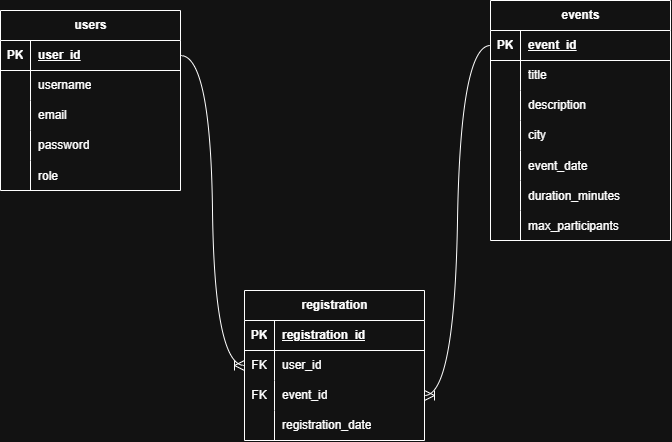

The diagram above was exported from draw.io. Its source (the exported page's mxGraphModel, read from the mxfile embedded in the PNG):
<mxGraphModel dx="1022" dy="616" grid="1" gridSize="10" guides="1" tooltips="1" connect="1" arrows="1" fold="1" page="1" pageScale="1" pageWidth="827" pageHeight="1169" math="0" shadow="0">
  <root>
    <mxCell id="0" />
    <mxCell id="1" parent="0" />
    <mxCell id="SEt-zQ6LoPg3yMIKPK1b-1" parent="1" style="shape=table;startSize=30;container=1;collapsible=1;childLayout=tableLayout;fixedRows=1;rowLines=0;fontStyle=1;align=center;resizeLast=1;html=1;" value="users" vertex="1">
      <mxGeometry height="180" width="180" x="80" y="40" as="geometry" />
    </mxCell>
    <mxCell id="SEt-zQ6LoPg3yMIKPK1b-2" parent="SEt-zQ6LoPg3yMIKPK1b-1" style="shape=tableRow;horizontal=0;startSize=0;swimlaneHead=0;swimlaneBody=0;fillColor=none;collapsible=0;dropTarget=0;points=[[0,0.5],[1,0.5]];portConstraint=eastwest;top=0;left=0;right=0;bottom=1;" value="" vertex="1">
      <mxGeometry height="30" width="180" y="30" as="geometry" />
    </mxCell>
    <mxCell id="SEt-zQ6LoPg3yMIKPK1b-3" parent="SEt-zQ6LoPg3yMIKPK1b-2" style="shape=partialRectangle;connectable=0;fillColor=none;top=0;left=0;bottom=0;right=0;fontStyle=1;overflow=hidden;whiteSpace=wrap;html=1;" value="PK" vertex="1">
      <mxGeometry height="30" width="30" as="geometry">
        <mxRectangle height="30" width="30" as="alternateBounds" />
      </mxGeometry>
    </mxCell>
    <mxCell id="SEt-zQ6LoPg3yMIKPK1b-4" parent="SEt-zQ6LoPg3yMIKPK1b-2" style="shape=partialRectangle;connectable=0;fillColor=none;top=0;left=0;bottom=0;right=0;align=left;spacingLeft=6;fontStyle=5;overflow=hidden;whiteSpace=wrap;html=1;" value="user_id" vertex="1">
      <mxGeometry height="30" width="150" x="30" as="geometry">
        <mxRectangle height="30" width="150" as="alternateBounds" />
      </mxGeometry>
    </mxCell>
    <mxCell id="SEt-zQ6LoPg3yMIKPK1b-5" parent="SEt-zQ6LoPg3yMIKPK1b-1" style="shape=tableRow;horizontal=0;startSize=0;swimlaneHead=0;swimlaneBody=0;fillColor=none;collapsible=0;dropTarget=0;points=[[0,0.5],[1,0.5]];portConstraint=eastwest;top=0;left=0;right=0;bottom=0;" value="" vertex="1">
      <mxGeometry height="30" width="180" y="60" as="geometry" />
    </mxCell>
    <mxCell id="SEt-zQ6LoPg3yMIKPK1b-6" parent="SEt-zQ6LoPg3yMIKPK1b-5" style="shape=partialRectangle;connectable=0;fillColor=none;top=0;left=0;bottom=0;right=0;editable=1;overflow=hidden;whiteSpace=wrap;html=1;" value="" vertex="1">
      <mxGeometry height="30" width="30" as="geometry">
        <mxRectangle height="30" width="30" as="alternateBounds" />
      </mxGeometry>
    </mxCell>
    <mxCell id="SEt-zQ6LoPg3yMIKPK1b-7" parent="SEt-zQ6LoPg3yMIKPK1b-5" style="shape=partialRectangle;connectable=0;fillColor=none;top=0;left=0;bottom=0;right=0;align=left;spacingLeft=6;overflow=hidden;whiteSpace=wrap;html=1;" value="username" vertex="1">
      <mxGeometry height="30" width="150" x="30" as="geometry">
        <mxRectangle height="30" width="150" as="alternateBounds" />
      </mxGeometry>
    </mxCell>
    <mxCell id="SEt-zQ6LoPg3yMIKPK1b-8" parent="SEt-zQ6LoPg3yMIKPK1b-1" style="shape=tableRow;horizontal=0;startSize=0;swimlaneHead=0;swimlaneBody=0;fillColor=none;collapsible=0;dropTarget=0;points=[[0,0.5],[1,0.5]];portConstraint=eastwest;top=0;left=0;right=0;bottom=0;" value="" vertex="1">
      <mxGeometry height="30" width="180" y="90" as="geometry" />
    </mxCell>
    <mxCell id="SEt-zQ6LoPg3yMIKPK1b-9" parent="SEt-zQ6LoPg3yMIKPK1b-8" style="shape=partialRectangle;connectable=0;fillColor=none;top=0;left=0;bottom=0;right=0;editable=1;overflow=hidden;whiteSpace=wrap;html=1;" value="" vertex="1">
      <mxGeometry height="30" width="30" as="geometry">
        <mxRectangle height="30" width="30" as="alternateBounds" />
      </mxGeometry>
    </mxCell>
    <mxCell id="SEt-zQ6LoPg3yMIKPK1b-10" parent="SEt-zQ6LoPg3yMIKPK1b-8" style="shape=partialRectangle;connectable=0;fillColor=none;top=0;left=0;bottom=0;right=0;align=left;spacingLeft=6;overflow=hidden;whiteSpace=wrap;html=1;" value="email" vertex="1">
      <mxGeometry height="30" width="150" x="30" as="geometry">
        <mxRectangle height="30" width="150" as="alternateBounds" />
      </mxGeometry>
    </mxCell>
    <mxCell id="SEt-zQ6LoPg3yMIKPK1b-11" parent="SEt-zQ6LoPg3yMIKPK1b-1" style="shape=tableRow;horizontal=0;startSize=0;swimlaneHead=0;swimlaneBody=0;fillColor=none;collapsible=0;dropTarget=0;points=[[0,0.5],[1,0.5]];portConstraint=eastwest;top=0;left=0;right=0;bottom=0;" value="" vertex="1">
      <mxGeometry height="30" width="180" y="120" as="geometry" />
    </mxCell>
    <mxCell id="SEt-zQ6LoPg3yMIKPK1b-12" parent="SEt-zQ6LoPg3yMIKPK1b-11" style="shape=partialRectangle;connectable=0;fillColor=none;top=0;left=0;bottom=0;right=0;editable=1;overflow=hidden;whiteSpace=wrap;html=1;" value="" vertex="1">
      <mxGeometry height="30" width="30" as="geometry">
        <mxRectangle height="30" width="30" as="alternateBounds" />
      </mxGeometry>
    </mxCell>
    <mxCell id="SEt-zQ6LoPg3yMIKPK1b-13" parent="SEt-zQ6LoPg3yMIKPK1b-11" style="shape=partialRectangle;connectable=0;fillColor=none;top=0;left=0;bottom=0;right=0;align=left;spacingLeft=6;overflow=hidden;whiteSpace=wrap;html=1;" value="password" vertex="1">
      <mxGeometry height="30" width="150" x="30" as="geometry">
        <mxRectangle height="30" width="150" as="alternateBounds" />
      </mxGeometry>
    </mxCell>
    <mxCell id="SEt-zQ6LoPg3yMIKPK1b-14" parent="SEt-zQ6LoPg3yMIKPK1b-1" style="shape=tableRow;horizontal=0;startSize=0;swimlaneHead=0;swimlaneBody=0;fillColor=none;collapsible=0;dropTarget=0;points=[[0,0.5],[1,0.5]];portConstraint=eastwest;top=0;left=0;right=0;bottom=0;" value="" vertex="1">
      <mxGeometry height="30" width="180" y="150" as="geometry" />
    </mxCell>
    <mxCell id="SEt-zQ6LoPg3yMIKPK1b-15" parent="SEt-zQ6LoPg3yMIKPK1b-14" style="shape=partialRectangle;connectable=0;fillColor=none;top=0;left=0;bottom=0;right=0;editable=1;overflow=hidden;" value="" vertex="1">
      <mxGeometry height="30" width="30" as="geometry">
        <mxRectangle height="30" width="30" as="alternateBounds" />
      </mxGeometry>
    </mxCell>
    <mxCell id="SEt-zQ6LoPg3yMIKPK1b-16" parent="SEt-zQ6LoPg3yMIKPK1b-14" style="shape=partialRectangle;connectable=0;fillColor=none;top=0;left=0;bottom=0;right=0;align=left;spacingLeft=6;overflow=hidden;" value="role" vertex="1">
      <mxGeometry height="30" width="150" x="30" as="geometry">
        <mxRectangle height="30" width="150" as="alternateBounds" />
      </mxGeometry>
    </mxCell>
    <mxCell id="SEt-zQ6LoPg3yMIKPK1b-17" parent="1" style="shape=table;startSize=30;container=1;collapsible=1;childLayout=tableLayout;fixedRows=1;rowLines=0;fontStyle=1;align=center;resizeLast=1;html=1;" value="events" vertex="1">
      <mxGeometry height="240" width="180" x="570" y="30" as="geometry" />
    </mxCell>
    <mxCell id="SEt-zQ6LoPg3yMIKPK1b-18" parent="SEt-zQ6LoPg3yMIKPK1b-17" style="shape=tableRow;horizontal=0;startSize=0;swimlaneHead=0;swimlaneBody=0;fillColor=none;collapsible=0;dropTarget=0;points=[[0,0.5],[1,0.5]];portConstraint=eastwest;top=0;left=0;right=0;bottom=1;" value="" vertex="1">
      <mxGeometry height="30" width="180" y="30" as="geometry" />
    </mxCell>
    <mxCell id="SEt-zQ6LoPg3yMIKPK1b-19" parent="SEt-zQ6LoPg3yMIKPK1b-18" style="shape=partialRectangle;connectable=0;fillColor=none;top=0;left=0;bottom=0;right=0;fontStyle=1;overflow=hidden;whiteSpace=wrap;html=1;" value="PK" vertex="1">
      <mxGeometry height="30" width="30" as="geometry">
        <mxRectangle height="30" width="30" as="alternateBounds" />
      </mxGeometry>
    </mxCell>
    <mxCell id="SEt-zQ6LoPg3yMIKPK1b-20" parent="SEt-zQ6LoPg3yMIKPK1b-18" style="shape=partialRectangle;connectable=0;fillColor=none;top=0;left=0;bottom=0;right=0;align=left;spacingLeft=6;fontStyle=5;overflow=hidden;whiteSpace=wrap;html=1;" value="event_id" vertex="1">
      <mxGeometry height="30" width="150" x="30" as="geometry">
        <mxRectangle height="30" width="150" as="alternateBounds" />
      </mxGeometry>
    </mxCell>
    <mxCell id="SEt-zQ6LoPg3yMIKPK1b-21" parent="SEt-zQ6LoPg3yMIKPK1b-17" style="shape=tableRow;horizontal=0;startSize=0;swimlaneHead=0;swimlaneBody=0;fillColor=none;collapsible=0;dropTarget=0;points=[[0,0.5],[1,0.5]];portConstraint=eastwest;top=0;left=0;right=0;bottom=0;" value="" vertex="1">
      <mxGeometry height="30" width="180" y="60" as="geometry" />
    </mxCell>
    <mxCell id="SEt-zQ6LoPg3yMIKPK1b-22" parent="SEt-zQ6LoPg3yMIKPK1b-21" style="shape=partialRectangle;connectable=0;fillColor=none;top=0;left=0;bottom=0;right=0;editable=1;overflow=hidden;whiteSpace=wrap;html=1;" value="" vertex="1">
      <mxGeometry height="30" width="30" as="geometry">
        <mxRectangle height="30" width="30" as="alternateBounds" />
      </mxGeometry>
    </mxCell>
    <mxCell id="SEt-zQ6LoPg3yMIKPK1b-23" parent="SEt-zQ6LoPg3yMIKPK1b-21" style="shape=partialRectangle;connectable=0;fillColor=none;top=0;left=0;bottom=0;right=0;align=left;spacingLeft=6;overflow=hidden;whiteSpace=wrap;html=1;" value="title" vertex="1">
      <mxGeometry height="30" width="150" x="30" as="geometry">
        <mxRectangle height="30" width="150" as="alternateBounds" />
      </mxGeometry>
    </mxCell>
    <mxCell id="SEt-zQ6LoPg3yMIKPK1b-24" parent="SEt-zQ6LoPg3yMIKPK1b-17" style="shape=tableRow;horizontal=0;startSize=0;swimlaneHead=0;swimlaneBody=0;fillColor=none;collapsible=0;dropTarget=0;points=[[0,0.5],[1,0.5]];portConstraint=eastwest;top=0;left=0;right=0;bottom=0;" value="" vertex="1">
      <mxGeometry height="30" width="180" y="90" as="geometry" />
    </mxCell>
    <mxCell id="SEt-zQ6LoPg3yMIKPK1b-25" parent="SEt-zQ6LoPg3yMIKPK1b-24" style="shape=partialRectangle;connectable=0;fillColor=none;top=0;left=0;bottom=0;right=0;editable=1;overflow=hidden;whiteSpace=wrap;html=1;" value="" vertex="1">
      <mxGeometry height="30" width="30" as="geometry">
        <mxRectangle height="30" width="30" as="alternateBounds" />
      </mxGeometry>
    </mxCell>
    <mxCell id="SEt-zQ6LoPg3yMIKPK1b-26" parent="SEt-zQ6LoPg3yMIKPK1b-24" style="shape=partialRectangle;connectable=0;fillColor=none;top=0;left=0;bottom=0;right=0;align=left;spacingLeft=6;overflow=hidden;whiteSpace=wrap;html=1;" value="description" vertex="1">
      <mxGeometry height="30" width="150" x="30" as="geometry">
        <mxRectangle height="30" width="150" as="alternateBounds" />
      </mxGeometry>
    </mxCell>
    <mxCell id="SEt-zQ6LoPg3yMIKPK1b-27" parent="SEt-zQ6LoPg3yMIKPK1b-17" style="shape=tableRow;horizontal=0;startSize=0;swimlaneHead=0;swimlaneBody=0;fillColor=none;collapsible=0;dropTarget=0;points=[[0,0.5],[1,0.5]];portConstraint=eastwest;top=0;left=0;right=0;bottom=0;" value="" vertex="1">
      <mxGeometry height="30" width="180" y="120" as="geometry" />
    </mxCell>
    <mxCell id="SEt-zQ6LoPg3yMIKPK1b-28" parent="SEt-zQ6LoPg3yMIKPK1b-27" style="shape=partialRectangle;connectable=0;fillColor=none;top=0;left=0;bottom=0;right=0;editable=1;overflow=hidden;whiteSpace=wrap;html=1;" value="" vertex="1">
      <mxGeometry height="30" width="30" as="geometry">
        <mxRectangle height="30" width="30" as="alternateBounds" />
      </mxGeometry>
    </mxCell>
    <mxCell id="SEt-zQ6LoPg3yMIKPK1b-29" parent="SEt-zQ6LoPg3yMIKPK1b-27" style="shape=partialRectangle;connectable=0;fillColor=none;top=0;left=0;bottom=0;right=0;align=left;spacingLeft=6;overflow=hidden;whiteSpace=wrap;html=1;" value="city" vertex="1">
      <mxGeometry height="30" width="150" x="30" as="geometry">
        <mxRectangle height="30" width="150" as="alternateBounds" />
      </mxGeometry>
    </mxCell>
    <mxCell id="SEt-zQ6LoPg3yMIKPK1b-30" parent="SEt-zQ6LoPg3yMIKPK1b-17" style="shape=tableRow;horizontal=0;startSize=0;swimlaneHead=0;swimlaneBody=0;fillColor=none;collapsible=0;dropTarget=0;points=[[0,0.5],[1,0.5]];portConstraint=eastwest;top=0;left=0;right=0;bottom=0;" value="" vertex="1">
      <mxGeometry height="30" width="180" y="150" as="geometry" />
    </mxCell>
    <mxCell id="SEt-zQ6LoPg3yMIKPK1b-31" parent="SEt-zQ6LoPg3yMIKPK1b-30" style="shape=partialRectangle;connectable=0;fillColor=none;top=0;left=0;bottom=0;right=0;editable=1;overflow=hidden;" value="" vertex="1">
      <mxGeometry height="30" width="30" as="geometry">
        <mxRectangle height="30" width="30" as="alternateBounds" />
      </mxGeometry>
    </mxCell>
    <mxCell id="SEt-zQ6LoPg3yMIKPK1b-32" parent="SEt-zQ6LoPg3yMIKPK1b-30" style="shape=partialRectangle;connectable=0;fillColor=none;top=0;left=0;bottom=0;right=0;align=left;spacingLeft=6;overflow=hidden;" value="event_date" vertex="1">
      <mxGeometry height="30" width="150" x="30" as="geometry">
        <mxRectangle height="30" width="150" as="alternateBounds" />
      </mxGeometry>
    </mxCell>
    <mxCell id="SEt-zQ6LoPg3yMIKPK1b-33" parent="SEt-zQ6LoPg3yMIKPK1b-17" style="shape=tableRow;horizontal=0;startSize=0;swimlaneHead=0;swimlaneBody=0;fillColor=none;collapsible=0;dropTarget=0;points=[[0,0.5],[1,0.5]];portConstraint=eastwest;top=0;left=0;right=0;bottom=0;" value="" vertex="1">
      <mxGeometry height="30" width="180" y="180" as="geometry" />
    </mxCell>
    <mxCell id="SEt-zQ6LoPg3yMIKPK1b-34" parent="SEt-zQ6LoPg3yMIKPK1b-33" style="shape=partialRectangle;connectable=0;fillColor=none;top=0;left=0;bottom=0;right=0;editable=1;overflow=hidden;" value="" vertex="1">
      <mxGeometry height="30" width="30" as="geometry">
        <mxRectangle height="30" width="30" as="alternateBounds" />
      </mxGeometry>
    </mxCell>
    <mxCell id="SEt-zQ6LoPg3yMIKPK1b-35" parent="SEt-zQ6LoPg3yMIKPK1b-33" style="shape=partialRectangle;connectable=0;fillColor=none;top=0;left=0;bottom=0;right=0;align=left;spacingLeft=6;overflow=hidden;" value="duration_minutes" vertex="1">
      <mxGeometry height="30" width="150" x="30" as="geometry">
        <mxRectangle height="30" width="150" as="alternateBounds" />
      </mxGeometry>
    </mxCell>
    <mxCell id="SEt-zQ6LoPg3yMIKPK1b-37" parent="SEt-zQ6LoPg3yMIKPK1b-17" style="shape=tableRow;horizontal=0;startSize=0;swimlaneHead=0;swimlaneBody=0;fillColor=none;collapsible=0;dropTarget=0;points=[[0,0.5],[1,0.5]];portConstraint=eastwest;top=0;left=0;right=0;bottom=0;" value="" vertex="1">
      <mxGeometry height="30" width="180" y="210" as="geometry" />
    </mxCell>
    <mxCell id="SEt-zQ6LoPg3yMIKPK1b-38" parent="SEt-zQ6LoPg3yMIKPK1b-37" style="shape=partialRectangle;connectable=0;fillColor=none;top=0;left=0;bottom=0;right=0;editable=1;overflow=hidden;" value="" vertex="1">
      <mxGeometry height="30" width="30" as="geometry">
        <mxRectangle height="30" width="30" as="alternateBounds" />
      </mxGeometry>
    </mxCell>
    <mxCell id="SEt-zQ6LoPg3yMIKPK1b-39" parent="SEt-zQ6LoPg3yMIKPK1b-37" style="shape=partialRectangle;connectable=0;fillColor=none;top=0;left=0;bottom=0;right=0;align=left;spacingLeft=6;overflow=hidden;" value="max_participants" vertex="1">
      <mxGeometry height="30" width="150" x="30" as="geometry">
        <mxRectangle height="30" width="150" as="alternateBounds" />
      </mxGeometry>
    </mxCell>
    <mxCell id="SEt-zQ6LoPg3yMIKPK1b-87" parent="1" style="shape=table;startSize=30;container=1;collapsible=1;childLayout=tableLayout;fixedRows=1;rowLines=0;fontStyle=1;align=center;resizeLast=1;html=1;" value="registration" vertex="1">
      <mxGeometry height="150" width="180" x="324" y="320" as="geometry" />
    </mxCell>
    <mxCell id="SEt-zQ6LoPg3yMIKPK1b-88" parent="SEt-zQ6LoPg3yMIKPK1b-87" style="shape=tableRow;horizontal=0;startSize=0;swimlaneHead=0;swimlaneBody=0;fillColor=none;collapsible=0;dropTarget=0;points=[[0,0.5],[1,0.5]];portConstraint=eastwest;top=0;left=0;right=0;bottom=1;" value="" vertex="1">
      <mxGeometry height="30" width="180" y="30" as="geometry" />
    </mxCell>
    <mxCell id="SEt-zQ6LoPg3yMIKPK1b-89" parent="SEt-zQ6LoPg3yMIKPK1b-88" style="shape=partialRectangle;connectable=0;fillColor=none;top=0;left=0;bottom=0;right=0;fontStyle=1;overflow=hidden;whiteSpace=wrap;html=1;" value="PK" vertex="1">
      <mxGeometry height="30" width="30" as="geometry">
        <mxRectangle height="30" width="30" as="alternateBounds" />
      </mxGeometry>
    </mxCell>
    <mxCell id="SEt-zQ6LoPg3yMIKPK1b-90" parent="SEt-zQ6LoPg3yMIKPK1b-88" style="shape=partialRectangle;connectable=0;fillColor=none;top=0;left=0;bottom=0;right=0;align=left;spacingLeft=6;fontStyle=5;overflow=hidden;whiteSpace=wrap;html=1;" value="registration_id" vertex="1">
      <mxGeometry height="30" width="150" x="30" as="geometry">
        <mxRectangle height="30" width="150" as="alternateBounds" />
      </mxGeometry>
    </mxCell>
    <mxCell id="SEt-zQ6LoPg3yMIKPK1b-91" parent="SEt-zQ6LoPg3yMIKPK1b-87" style="shape=tableRow;horizontal=0;startSize=0;swimlaneHead=0;swimlaneBody=0;fillColor=none;collapsible=0;dropTarget=0;points=[[0,0.5],[1,0.5]];portConstraint=eastwest;top=0;left=0;right=0;bottom=0;" value="" vertex="1">
      <mxGeometry height="30" width="180" y="60" as="geometry" />
    </mxCell>
    <mxCell id="SEt-zQ6LoPg3yMIKPK1b-92" parent="SEt-zQ6LoPg3yMIKPK1b-91" style="shape=partialRectangle;connectable=0;fillColor=none;top=0;left=0;bottom=0;right=0;editable=1;overflow=hidden;whiteSpace=wrap;html=1;" value="FK" vertex="1">
      <mxGeometry height="30" width="30" as="geometry">
        <mxRectangle height="30" width="30" as="alternateBounds" />
      </mxGeometry>
    </mxCell>
    <mxCell id="SEt-zQ6LoPg3yMIKPK1b-93" parent="SEt-zQ6LoPg3yMIKPK1b-91" style="shape=partialRectangle;connectable=0;fillColor=none;top=0;left=0;bottom=0;right=0;align=left;spacingLeft=6;overflow=hidden;whiteSpace=wrap;html=1;" value="user_id" vertex="1">
      <mxGeometry height="30" width="150" x="30" as="geometry">
        <mxRectangle height="30" width="150" as="alternateBounds" />
      </mxGeometry>
    </mxCell>
    <mxCell id="SEt-zQ6LoPg3yMIKPK1b-94" parent="SEt-zQ6LoPg3yMIKPK1b-87" style="shape=tableRow;horizontal=0;startSize=0;swimlaneHead=0;swimlaneBody=0;fillColor=none;collapsible=0;dropTarget=0;points=[[0,0.5],[1,0.5]];portConstraint=eastwest;top=0;left=0;right=0;bottom=0;" value="" vertex="1">
      <mxGeometry height="30" width="180" y="90" as="geometry" />
    </mxCell>
    <mxCell id="SEt-zQ6LoPg3yMIKPK1b-95" parent="SEt-zQ6LoPg3yMIKPK1b-94" style="shape=partialRectangle;connectable=0;fillColor=none;top=0;left=0;bottom=0;right=0;editable=1;overflow=hidden;whiteSpace=wrap;html=1;" value="FK" vertex="1">
      <mxGeometry height="30" width="30" as="geometry">
        <mxRectangle height="30" width="30" as="alternateBounds" />
      </mxGeometry>
    </mxCell>
    <mxCell id="SEt-zQ6LoPg3yMIKPK1b-96" parent="SEt-zQ6LoPg3yMIKPK1b-94" style="shape=partialRectangle;connectable=0;fillColor=none;top=0;left=0;bottom=0;right=0;align=left;spacingLeft=6;overflow=hidden;whiteSpace=wrap;html=1;" value="event_id" vertex="1">
      <mxGeometry height="30" width="150" x="30" as="geometry">
        <mxRectangle height="30" width="150" as="alternateBounds" />
      </mxGeometry>
    </mxCell>
    <mxCell id="SEt-zQ6LoPg3yMIKPK1b-97" parent="SEt-zQ6LoPg3yMIKPK1b-87" style="shape=tableRow;horizontal=0;startSize=0;swimlaneHead=0;swimlaneBody=0;fillColor=none;collapsible=0;dropTarget=0;points=[[0,0.5],[1,0.5]];portConstraint=eastwest;top=0;left=0;right=0;bottom=0;" value="" vertex="1">
      <mxGeometry height="30" width="180" y="120" as="geometry" />
    </mxCell>
    <mxCell id="SEt-zQ6LoPg3yMIKPK1b-98" parent="SEt-zQ6LoPg3yMIKPK1b-97" style="shape=partialRectangle;connectable=0;fillColor=none;top=0;left=0;bottom=0;right=0;editable=1;overflow=hidden;whiteSpace=wrap;html=1;" value="" vertex="1">
      <mxGeometry height="30" width="30" as="geometry">
        <mxRectangle height="30" width="30" as="alternateBounds" />
      </mxGeometry>
    </mxCell>
    <mxCell id="SEt-zQ6LoPg3yMIKPK1b-99" parent="SEt-zQ6LoPg3yMIKPK1b-97" style="shape=partialRectangle;connectable=0;fillColor=none;top=0;left=0;bottom=0;right=0;align=left;spacingLeft=6;overflow=hidden;whiteSpace=wrap;html=1;" value="registration_date" vertex="1">
      <mxGeometry height="30" width="150" x="30" as="geometry">
        <mxRectangle height="30" width="150" as="alternateBounds" />
      </mxGeometry>
    </mxCell>
    <mxCell id="SEt-zQ6LoPg3yMIKPK1b-102" edge="1" parent="1" source="SEt-zQ6LoPg3yMIKPK1b-18" style="edgeStyle=entityRelationEdgeStyle;fontSize=12;html=1;endArrow=ERoneToMany;rounded=0;defaultLabelBackgroundColor=page;startSize=8;endSize=8;curved=1;exitX=0;exitY=0.5;exitDx=0;exitDy=0;entryX=1;entryY=0.5;entryDx=0;entryDy=0;" target="SEt-zQ6LoPg3yMIKPK1b-94" value="">
      <mxGeometry height="100" relative="1" width="100" as="geometry">
        <mxPoint x="470" y="370" as="sourcePoint" />
        <mxPoint x="570" y="270" as="targetPoint" />
      </mxGeometry>
    </mxCell>
    <mxCell id="SEt-zQ6LoPg3yMIKPK1b-103" edge="1" parent="1" source="SEt-zQ6LoPg3yMIKPK1b-2" style="edgeStyle=entityRelationEdgeStyle;fontSize=12;html=1;endArrow=ERoneToMany;rounded=0;defaultLabelBackgroundColor=page;startSize=8;endSize=8;curved=1;exitX=1;exitY=0.5;exitDx=0;exitDy=0;entryX=0;entryY=0.5;entryDx=0;entryDy=0;" target="SEt-zQ6LoPg3yMIKPK1b-91" value="">
      <mxGeometry height="100" relative="1" width="100" as="geometry">
        <mxPoint x="470" y="370" as="sourcePoint" />
        <mxPoint x="570" y="270" as="targetPoint" />
      </mxGeometry>
    </mxCell>
  </root>
</mxGraphModel>